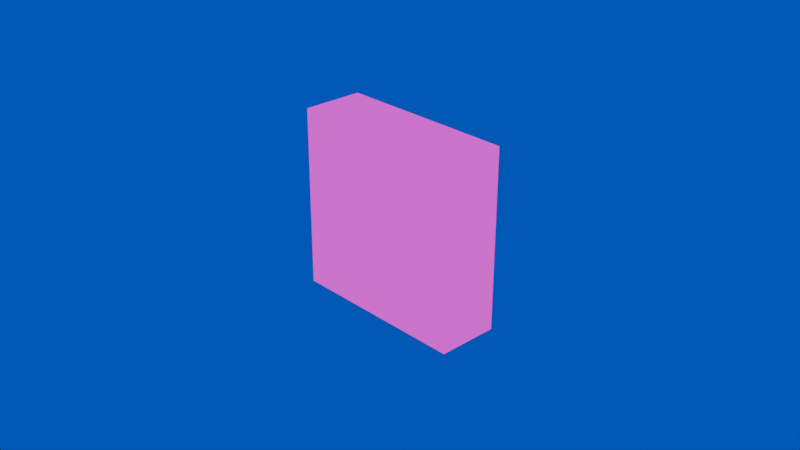 # Source: diskette-bumps.blend  (saved by Blender 5.0.119; exported with 4.5.12 LTS)
import bpy
from mathutils import Matrix  # noqa: F401  (used for matrix-valued properties, if any)

bpy.ops.wm.read_factory_settings(use_empty=True)
scene = bpy.context.scene
scene.name = 'Scene'

# ---- collections
col_collection = bpy.data.collections.new('Collection'); scene.collection.children.link(col_collection)

# ---- images (referenced by path relative to the original .blend; pixels are not part of the script)
import os
ASSET_DIR = os.environ.get("B2B_ASSET_DIR", "")  # directory of the original .blend (textures are referenced by path, not embedded)
HERE = os.path.dirname(os.path.abspath(__file__))  # packed textures are extracted next to this script under _unpacked/

def load_image(name, relpath, width, height, colorspace="sRGB"):
    """Load a texture the original file referenced (path relative to the .blend, or extracted next to this script)."""
    p = next((c for c in (os.path.join(HERE, relpath), os.path.join(ASSET_DIR, relpath)) if relpath and os.path.exists(c)), "")
    if p:
        img = bpy.data.images.load(p, check_existing=True)
        img.name = name
    else:  # same state as the original file: an image datablock whose file is absent (Cycles renders it pink)
        img = bpy.data.images.new(name, width, height)
        img.source = "FILE"
        img.filepath = "//" + (relpath or name)
    img.colorspace_settings.name = colorspace
    return img
img_diskette_texture_32_png = load_image('diskette-texture-32.png', 'diskette-texture-32.png', 1024, 1024, 'sRGB')

# ---- materials (node trees are filled in below, after node groups)
mat_diskette = bpy.data.materials.new('diskette')
mat_diskette.alpha_threshold = 0.0
mat_diskette.use_backface_culling_lightprobe_volume = False
mat_diskette.roughness = 0.5
mat_diskette.line_color = (0.0, 0.0, 0.0, 1.0)

# ---- material node trees
mat_diskette.use_nodes = True; mat_diskette.node_tree.nodes.clear()
_N = mat_diskette.node_tree.nodes; _L = mat_diskette.node_tree.links
n0 = _N.new('ShaderNodeOutputMaterial'); n0.name = 'Material Output'; n0.location = (610, 110)
n1 = _N.new('ShaderNodeTexImage'); n1.name = 'Image Texture'; n1.location = (-163, 115)
n1.image = img_diskette_texture_32_png
n1.interpolation = 'Closest'
n1.extension = 'MIRROR'
n2 = _N.new('ShaderNodeUVMap'); n2.name = 'UV Map'; n2.location = (-354, -69)
n2.uv_map = 'UVMap'
n3 = _N.new('ShaderNodeRGBCurve'); n3.name = 'RGB Curves'; n3.location = (321, 88)
_c = n3.mapping.curves[3]
while len(_c.points) > 2: _c.points.remove(_c.points[-1])
_c.points[0].location = (0.0, 0.0); _c.points[0].handle_type = 'AUTO'
_c.points[1].location = (0.42045, 0.43125); _c.points[1].handle_type = 'VECTOR'
_p = _c.points.new(0.53864, 0.20938); _p.handle_type = 'VECTOR'
_p = _c.points.new(0.575, 0.96562); _p.handle_type = 'AUTO'
_p = _c.points.new(1.0, 1.0); _p.handle_type = 'AUTO'
n3.mapping.update()
_L.new(n2.outputs[0], n1.inputs[0])
_L.new(n1.outputs[0], n3.inputs[1])
_L.new(n3.outputs[0], n0.inputs[0])
n0.is_active_output = True

# ---- world
world_world = bpy.data.worlds.new('World'); scene.world = world_world
world_world.use_nodes = True; world_world.node_tree.nodes.clear()
_N = world_world.node_tree.nodes; _L = world_world.node_tree.links
n0 = _N.new('ShaderNodeOutputWorld'); n0.name = 'World Output'; n0.location = (200, 100)
n1 = _N.new('ShaderNodeBackground'); n1.name = 'Background'; n1.location = (-200, 100)
n1.inputs[0].default_value = (0.0, 0.05751, 0.5577, 1.0)
_L.new(n1.outputs[0], n0.inputs[0])
n0.is_active_output = True
world_world.color = (0.05088, 0.05088, 0.05088)
world_world.sun_shadow_jitter_overblur = 0.0

# ---- cameras
cam_camera = bpy.data.cameras.new('Camera')
cam_camera.clip_end = 100.0
cam_camera.ortho_scale = 7.314

# ---- lights
light_light = bpy.data.lights.new('Light', 'POINT')
light_light.energy = 1000.0
light_light.shadow_soft_size = 0.1

# ---- meshes
me_cube = bpy.data.meshes.new('Cube')
me_cube.from_pydata([(-1.003, -1.0, -0.9973), (-0.9973, -1.0, 1.003), (0.9973, -1.0, -1.003), (1.003, -1.0, 0.9973), (-0.9973, 1.0, 1.003), (1.003, 1.0, 0.9973), (-1.003, 1.0, -0.9973), (0.9973, 1.0, -1.003), (-1.0, 1.0, 0.002687), (1.0, -1.0, -0.002687), (-1.0, -1.0, 0.002687), (1.0, 1.0, -0.002687), (0.9987, -1.0, -0.5027), (-1.001, 1.0, -0.4973), (-1.001, -1.0, -0.4973), (0.9987, 1.0, -0.5027), (0.998, -1.0, -0.7527), (-1.002, 1.0, -0.7473), (-1.002, -1.0, -0.7473), (0.998, 1.0, -0.7527), (-1.001, 1.0, -0.2473), (-1.001, -1.0, -0.2473), (0.9993, 1.0, -0.2527), (0.9993, -1.0, -0.2527), (0.999, -1.0, -0.3777), (-1.001, 1.0, -0.3723), (-1.001, -1.0, -0.3723), (0.999, 1.0, -0.3777), (0.002687, 1.0, 1.0), (-0.002687, -1.209, -1.0), (0.002687, -1.0, 1.0), (-0.002687, 1.0, -1.0), (0.0, -1.209, 0.0), (-0.001344, -1.209, -0.5), (-0.002015, -1.209, -0.75), (-0.0006717, -1.0, -0.25), (-0.001008, -1.209, -0.375), (-0.4973, -1.0, 1.001), (-0.5027, 1.0, -0.9987), (-0.4973, 1.0, 1.001), (-0.5027, -1.209, -0.9987), (-0.5, -1.0, 0.001344), (-0.5013, -1.209, -0.4987), (-0.502, -1.209, -0.7487), (-0.5007, -1.0, -0.2487), (-0.501, -1.209, -0.3737), (0.5027, 1.0, 0.9987), (0.4973, -1.209, -1.001), (0.5, -1.0, -0.001344), (0.4987, -1.209, -0.5013), (0.498, -1.209, -0.7513), (0.4993, -1.0, -0.2513), (0.499, -1.209, -0.3763), (0.5027, -1.0, 0.9987), (0.4973, 1.0, -1.001), (0.2527, -1.0, 0.9993), (0.2473, 1.0, -1.001), (0.2527, 1.0, 0.9993), (0.2473, -1.209, -1.001), (0.25, -1.209, -0.0006718), (0.2487, -1.209, -0.5007), (0.248, -1.209, -0.7507), (0.2493, -1.0, -0.2507), (0.249, -1.209, -0.3757), (-0.2473, 1.0, 1.001), (-0.2527, -1.0, -0.9993), (-0.25, -1.209, 0.0006718), (-0.2513, -1.0, -0.4993), (-0.252, -1.0, -0.7493), (-0.2507, -1.0, -0.2493), (-0.251, -1.0, -0.3743), (-0.2473, -1.0, 1.001), (-0.2527, 1.0, -0.9993), (-0.9987, 1.0, 0.5027), (-0.9987, -1.0, 0.5027), (1.001, 1.0, 0.4973), (1.001, -1.0, 0.4973), (0.001344, -1.0, 0.5), (-0.4987, -1.0, 0.5013), (0.5013, -1.0, 0.4987), (0.2513, -1.0, 0.4993), (-0.2487, -1.0, 0.5007), (1.001, -1.0, 0.2473), (-0.9993, 1.0, 0.2527), (-0.9993, -1.0, 0.2527), (1.001, 1.0, 0.2473), (0.0006718, -1.209, 0.25), (-0.4993, -1.0, 0.2513), (0.5007, -1.0, 0.2487), (0.2507, -1.209, 0.2493), (-0.2493, -1.209, 0.2507), (-0.999, 1.0, 0.3777), (-0.999, -1.0, 0.3777), (1.001, 1.0, 0.3723), (0.001008, -1.0, 0.375), (-0.499, -1.0, 0.3763), (0.501, -1.0, 0.3737), (0.251, -1.0, 0.3743), (-0.249, -1.0, 0.3757), (1.001, -1.0, 0.3723), (1.0, -1.0, 0.1223), (-0.9997, 1.0, 0.1277), (-0.9997, -1.0, 0.1277), (1.0, 1.0, 0.1223), (0.0003359, -1.209, 0.125), (-0.4997, -1.0, 0.1263), (0.5003, -1.0, 0.1237), (0.2503, -1.209, 0.1243), (-0.2497, -1.209, 0.1257), (-1.0, 1.0, -0.1223), (-1.0, -1.0, -0.1223), (0.9997, 1.0, -0.1277), (0.9997, -1.0, -0.1277), (-0.0003359, -1.209, -0.125), (-0.5003, -1.0, -0.1237), (0.4997, -1.0, -0.1263), (0.2497, -1.209, -0.1257), (-0.2503, -1.209, -0.1243), (0.9995, -1.0, -0.1902), (-1.001, 1.0, -0.1848), (-1.001, -1.0, -0.1848), (0.9995, 1.0, -0.1902), (-0.0005038, -1.209, -0.1875), (-0.5005, -1.0, -0.1862), (0.4995, -1.0, -0.1888), (0.2495, -1.209, -0.1882), (-0.2505, -1.209, -0.1868), (0.3777, 1.0, 0.999), (0.3723, -1.209, -1.001), (0.375, -1.0, -0.001008), (0.3737, -1.209, -0.501), (0.373, -1.209, -0.751), (0.3743, -1.0, -0.251), (0.374, -1.209, -0.376), (0.3777, -1.0, 0.999), (0.3723, 1.0, -1.001), (0.3763, -1.0, 0.499), (0.3757, -1.0, 0.249), (0.376, -1.0, 0.374), (0.3753, -1.0, 0.124), (0.3747, -1.0, -0.126), (0.3745, -1.0, -0.1885), (-0.3723, -1.0, 1.001), (-0.3777, 1.0, -0.999), (-0.3723, 1.0, 1.001), (-0.3777, -1.209, -0.999), (-0.375, -1.0, 0.001008), (-0.3763, -1.209, -0.499), (-0.377, -1.209, -0.749), (-0.3757, -1.0, -0.249), (-0.376, -1.209, -0.374), (-0.3737, -1.0, 0.501), (-0.3743, -1.0, 0.251), (-0.374, -1.0, 0.376), (-0.3747, -1.0, 0.126), (-0.3753, -1.0, -0.124), (-0.3755, -1.0, -0.1865)], [], [(54, 7, 2, 47), (50, 47, 2, 16), (16, 2, 7, 19), (39, 4, 1, 37), (17, 6, 0, 18), (101, 8, 10, 102), (100, 9, 11, 103), (106, 48, 9, 100), (25, 13, 14, 26), (24, 12, 15, 27), (52, 49, 12, 24), (13, 17, 18, 14), (12, 16, 19, 15), (49, 50, 16, 12), (124, 51, 23, 118), (118, 23, 22, 121), (119, 20, 21, 120), (51, 52, 24, 23), (23, 24, 27, 22), (20, 25, 26, 21), (69, 70, 36, 35), (126, 69, 35, 122), (67, 68, 34, 33), (70, 67, 33, 36), (108, 66, 32, 104), (57, 28, 30, 55), (68, 65, 29, 34), (72, 31, 29, 65), (6, 38, 40, 0), (18, 0, 40, 43), (102, 10, 41, 105), (26, 14, 42, 45), (14, 18, 43, 42), (120, 21, 44, 123), (21, 26, 45, 44), (144, 64, 28, 57, 127, 46, 5, 75, 93, 85, 103, 11, 111, 121, 22, 27, 15, 19, 7, 54, 135, 56, 31, 72, 143, 38, 6, 17, 13, 25, 20, 119, 109, 8, 101, 83, 91, 73, 4, 39), (144, 39, 37, 142), (5, 46, 53, 3), (132, 133, 52, 51), (141, 132, 51, 124), (130, 131, 50, 49), (133, 130, 49, 52), (139, 129, 48, 106), (131, 128, 47, 50), (135, 54, 47, 128), (31, 56, 58, 29), (34, 29, 58, 61), (104, 32, 59, 107), (36, 33, 60, 63), (33, 34, 61, 60), (122, 35, 62, 125), (35, 36, 63, 62), (127, 57, 55, 134), (28, 64, 71, 30), (143, 72, 65, 145), (148, 145, 65, 68), (154, 146, 66, 108), (150, 147, 67, 70), (147, 148, 68, 67), (156, 149, 69, 126), (149, 150, 70, 69), (142, 151, 81, 71), (30, 77, 80, 55), (134, 136, 79, 53), (1, 74, 78, 37), (71, 81, 77, 30), (53, 79, 76, 3), (3, 76, 75, 5), (4, 73, 74, 1), (153, 152, 90, 98), (94, 86, 89, 97), (138, 137, 88, 96), (92, 84, 87, 95), (98, 90, 86, 94), (96, 88, 82, 99), (99, 82, 85, 93), (91, 83, 84, 92), (73, 91, 92, 74), (76, 99, 93, 75), (79, 96, 99, 76), (81, 98, 94, 77), (74, 92, 95, 78), (136, 138, 96, 79), (77, 94, 97, 80), (151, 153, 98, 81), (152, 154, 108, 90), (86, 104, 107, 89), (137, 139, 106, 88), (84, 102, 105, 87), (90, 108, 104, 86), (88, 106, 100, 82), (82, 100, 103, 85), (83, 101, 102, 84), (146, 155, 117, 66), (32, 113, 116, 59), (129, 140, 115, 48), (10, 110, 114, 41), (66, 117, 113, 32), (8, 109, 110, 10), (9, 112, 111, 11), (48, 115, 112, 9), (155, 156, 126, 117), (113, 122, 125, 116), (140, 141, 124, 115), (110, 120, 123, 114), (117, 126, 122, 113), (109, 119, 120, 110), (112, 118, 121, 111), (115, 124, 118, 112), (116, 125, 141, 140), (59, 116, 140, 129), (89, 107, 139, 137), (80, 97, 138, 136), (97, 89, 137, 138), (55, 80, 136, 134), (46, 127, 134, 53), (56, 135, 128, 58), (61, 58, 128, 131), (107, 59, 129, 139), (63, 60, 130, 133), (60, 61, 131, 130), (125, 62, 132, 141), (62, 63, 133, 132), (114, 123, 156, 155), (41, 114, 155, 146), (87, 105, 154, 152), (78, 95, 153, 151), (95, 87, 152, 153), (37, 78, 151, 142), (44, 45, 150, 149), (123, 44, 149, 156), (42, 43, 148, 147), (45, 42, 147, 150), (105, 41, 146, 154), (43, 40, 145, 148), (38, 143, 145, 40), (64, 144, 142, 71)])
_uv = me_cube.uv_layers.new(name='UVMap')
_uv.uv.foreach_set('vector', [0.3026, 0.9954, 0.0663, 0.9954, 0.0663, 0.9704, 0.3026, 0.9704, 0.7443, 0.8704, 0.7443, 0.9939, 0.9917, 0.9939, 0.9917, 0.8704, 0.04803, 0.6393, 0.006415, 0.6393, 0.006415, 0.3064, 0.04803, 0.3064, 0.5864, 0.0001998, 0.6696, 0.0001997, 0.6696, 0.3331, 0.5864, 0.3331, 0.9615, 0.3081, 1.003, 0.3081, 1.003, 0.6411, 0.9615, 0.6411, 0.8158, 0.3081, 0.8366, 0.3081, 0.8366, 0.6411, 0.8158, 0.6411, 0.1937, 0.6393, 0.1729, 0.6393, 0.1729, 0.3064, 0.1937, 0.3064, 0.7443, 0.4383, 0.7443, 0.5, 0.9917, 0.5, 0.9917, 0.4383, 0.8991, 0.3081, 0.9199, 0.3081, 0.9199, 0.6411, 0.8991, 0.6411, 0.1105, 0.6393, 0.08965, 0.6393, 0.08965, 0.3064, 0.1105, 0.3064, 0.7443, 0.6852, 0.7443, 0.747, 0.9917, 0.747, 0.9917, 0.6852, 0.9199, 0.3081, 0.9615, 0.3081, 0.9615, 0.6411, 0.9199, 0.6411, 0.08965, 0.6393, 0.04803, 0.6393, 0.04803, 0.3064, 0.08965, 0.3064, 0.7443, 0.747, 0.7443, 0.8704, 0.9917, 0.8704, 0.9917, 0.747, 0.7443, 0.5926, 0.7443, 0.6235, 0.9917, 0.6235, 0.9917, 0.5926, 0.1417, 0.6393, 0.1313, 0.6393, 0.1313, 0.3064, 0.1417, 0.3064, 0.8679, 0.3081, 0.8783, 0.3081, 0.8783, 0.6411, 0.8679, 0.6411, 0.7443, 0.6235, 0.7443, 0.6852, 0.9917, 0.6852, 0.9917, 0.6235, 0.1313, 0.6393, 0.1105, 0.6393, 0.1105, 0.3064, 0.1313, 0.3064, 0.8783, 0.3081, 0.8991, 0.3081, 0.8991, 0.6411, 0.8783, 0.6411, 0.3733, 0.6235, 0.3733, 0.6852, 0.497, 0.6852, 0.497, 0.6235, 0.3733, 0.5926, 0.3733, 0.6235, 0.497, 0.6235, 0.497, 0.5926, 0.3733, 0.747, 0.3733, 0.8704, 0.497, 0.8704, 0.497, 0.747, 0.3733, 0.6852, 0.3733, 0.747, 0.497, 0.747, 0.497, 0.6852, 0.3733, 0.4383, 0.3733, 0.5, 0.497, 0.5, 0.497, 0.4383, 0.4616, 0.0001998, 0.5032, 0.0001998, 0.5032, 0.3331, 0.4616, 0.3331, 0.3733, 0.8704, 0.3733, 0.9939, 0.497, 0.9939, 0.497, 0.8704, 0.6571, 0.9954, 0.539, 0.9954, 0.539, 0.9704, 0.6571, 0.9704, 1.012, 0.9954, 0.7753, 0.9954, 0.7753, 0.9704, 1.012, 0.9704, 0.002228, 0.8704, 0.002228, 0.9939, 0.2496, 0.9939, 0.2496, 0.8704, 0.002228, 0.4383, 0.002228, 0.5, 0.2496, 0.5, 0.2496, 0.4383, 0.002228, 0.6852, 0.002228, 0.747, 0.2496, 0.747, 0.2496, 0.6852, 0.002228, 0.747, 0.002228, 0.8704, 0.2496, 0.8704, 0.2496, 0.747, 0.002228, 0.5926, 0.002228, 0.6235, 0.2496, 0.6235, 0.2496, 0.5926, 0.002228, 0.6235, 0.002228, 0.6852, 0.2496, 0.6852, 0.2496, 0.6235, 0.771, 0.07698, 0.785, 0.07698, 0.8132, 0.07698, 0.8414, 0.07698, 0.8555, 0.07698, 0.8696, 0.07698, 0.926, 0.07698, 0.926, 0.1353, 0.926, 0.1499, 0.926, 0.1645, 0.926, 0.179, 0.926, 0.1936, 0.926, 0.2082, 0.926, 0.2155, 0.926, 0.2228, 0.926, 0.2373, 0.926, 0.2519, 0.926, 0.2811, 0.926, 0.3102, 0.8696, 0.3102, 0.8555, 0.3102, 0.8414, 0.3102, 0.8132, 0.3102, 0.785, 0.3102, 0.771, 0.3102, 0.7569, 0.3102, 0.7005, 0.3102, 0.7005, 0.2811, 0.7005, 0.2519, 0.7005, 0.2373, 0.7005, 0.2228, 0.7005, 0.2155, 0.7005, 0.2082, 0.7005, 0.1936, 0.7005, 0.179, 0.7005, 0.1645, 0.7005, 0.1499, 0.7005, 0.1353, 0.7005, 0.07698, 0.7569, 0.07698, 0.5656, 0.0001998, 0.5864, 0.0001998, 0.5864, 0.3331, 0.5656, 0.3331, 0.3367, 0.0001998, 0.4199, 0.0001998, 0.4199, 0.3331, 0.3367, 0.3331, 0.6825, 0.6235, 0.6825, 0.6852, 0.7443, 0.6852, 0.7443, 0.6235, 0.6825, 0.5926, 0.6825, 0.6235, 0.7443, 0.6235, 0.7443, 0.5926, 0.6825, 0.747, 0.6825, 0.8704, 0.7443, 0.8704, 0.7443, 0.747, 0.6825, 0.6852, 0.6825, 0.747, 0.7443, 0.747, 0.7443, 0.6852, 0.6825, 0.4383, 0.6825, 0.5, 0.7443, 0.5, 0.7443, 0.4383, 0.6825, 0.8704, 0.6825, 0.9939, 0.7443, 0.9939, 0.7443, 0.8704, 0.3617, 0.9954, 0.3026, 0.9954, 0.3026, 0.9704, 0.3617, 0.9704, 0.539, 0.9954, 0.4208, 0.9954, 0.4208, 0.9704, 0.539, 0.9704, 0.497, 0.8704, 0.497, 0.9939, 0.6206, 0.9939, 0.6206, 0.8704, 0.497, 0.4383, 0.497, 0.5, 0.6206, 0.5, 0.6206, 0.4383, 0.497, 0.6852, 0.497, 0.747, 0.6206, 0.747, 0.6206, 0.6852, 0.497, 0.747, 0.497, 0.8704, 0.6206, 0.8704, 0.6206, 0.747, 0.497, 0.5926, 0.497, 0.6235, 0.6206, 0.6235, 0.6206, 0.5926, 0.497, 0.6235, 0.497, 0.6852, 0.6206, 0.6852, 0.6206, 0.6235, 0.4408, 0.0001998, 0.4616, 0.0001998, 0.4616, 0.3331, 0.4408, 0.3331, 0.5032, 0.0001998, 0.5448, 0.0001998, 0.5448, 0.3331, 0.5032, 0.3331, 0.7162, 0.9954, 0.6571, 0.9954, 0.6571, 0.9704, 0.7162, 0.9704, 0.3114, 0.8704, 0.3114, 0.9939, 0.3733, 0.9939, 0.3733, 0.8704, 0.3114, 0.4383, 0.3114, 0.5, 0.3733, 0.5, 0.3733, 0.4383, 0.3114, 0.6852, 0.3114, 0.747, 0.3733, 0.747, 0.3733, 0.6852, 0.3114, 0.747, 0.3114, 0.8704, 0.3733, 0.8704, 0.3733, 0.747, 0.3114, 0.5926, 0.3114, 0.6235, 0.3733, 0.6235, 0.3733, 0.5926, 0.3114, 0.6235, 0.3114, 0.6852, 0.3733, 0.6852, 0.3733, 0.6235, 0.3114, 0.006099, 0.3114, 0.253, 0.3733, 0.253, 0.3733, 0.006099, 0.497, 0.006099, 0.497, 0.253, 0.6206, 0.253, 0.6206, 0.006099, 0.6825, 0.006099, 0.6825, 0.253, 0.7443, 0.253, 0.7443, 0.006099, 0.002228, 0.006099, 0.002228, 0.253, 0.2496, 0.253, 0.2496, 0.006099, 0.3733, 0.006099, 0.3733, 0.253, 0.497, 0.253, 0.497, 0.006099, 0.7443, 0.006099, 0.7443, 0.253, 0.9917, 0.253, 0.9917, 0.006099, 0.3393, 0.6393, 0.2561, 0.6393, 0.2561, 0.3064, 0.3393, 0.3064, 0.6702, 0.3081, 0.7534, 0.3081, 0.7534, 0.6411, 0.6702, 0.6411, 0.3114, 0.3148, 0.3114, 0.3765, 0.3733, 0.3765, 0.3733, 0.3148, 0.497, 0.3148, 0.497, 0.3765, 0.6206, 0.3765, 0.6206, 0.3148, 0.6825, 0.3148, 0.6825, 0.3765, 0.7443, 0.3765, 0.7443, 0.3148, 0.002228, 0.3148, 0.002228, 0.3765, 0.2496, 0.3765, 0.2496, 0.3148, 0.3733, 0.3148, 0.3733, 0.3765, 0.497, 0.3765, 0.497, 0.3148, 0.7443, 0.3148, 0.7443, 0.3765, 0.9917, 0.3765, 0.9917, 0.3148, 0.2353, 0.6393, 0.2145, 0.6393, 0.2145, 0.3064, 0.2353, 0.3064, 0.7742, 0.3081, 0.795, 0.3081, 0.795, 0.6411, 0.7742, 0.6411, 0.7534, 0.3081, 0.7742, 0.3081, 0.7742, 0.6411, 0.7534, 0.6411, 0.2561, 0.6393, 0.2353, 0.6393, 0.2353, 0.3064, 0.2561, 0.3064, 0.7443, 0.253, 0.7443, 0.3148, 0.9917, 0.3148, 0.9917, 0.253, 0.3733, 0.253, 0.3733, 0.3148, 0.497, 0.3148, 0.497, 0.253, 0.002228, 0.253, 0.002228, 0.3148, 0.2496, 0.3148, 0.2496, 0.253, 0.6825, 0.253, 0.6825, 0.3148, 0.7443, 0.3148, 0.7443, 0.253, 0.497, 0.253, 0.497, 0.3148, 0.6206, 0.3148, 0.6206, 0.253, 0.3114, 0.253, 0.3114, 0.3148, 0.3733, 0.3148, 0.3733, 0.253, 0.3114, 0.3765, 0.3114, 0.4383, 0.3733, 0.4383, 0.3733, 0.3765, 0.497, 0.3765, 0.497, 0.4383, 0.6206, 0.4383, 0.6206, 0.3765, 0.6825, 0.3765, 0.6825, 0.4383, 0.7443, 0.4383, 0.7443, 0.3765, 0.002228, 0.3765, 0.002228, 0.4383, 0.2496, 0.4383, 0.2496, 0.3765, 0.3733, 0.3765, 0.3733, 0.4383, 0.497, 0.4383, 0.497, 0.3765, 0.7443, 0.3765, 0.7443, 0.4383, 0.9917, 0.4383, 0.9917, 0.3765, 0.2145, 0.6393, 0.1937, 0.6393, 0.1937, 0.3064, 0.2145, 0.3064, 0.795, 0.3081, 0.8158, 0.3081, 0.8158, 0.6411, 0.795, 0.6411, 0.3114, 0.5, 0.3114, 0.5617, 0.3733, 0.5617, 0.3733, 0.5, 0.497, 0.5, 0.497, 0.5617, 0.6206, 0.5617, 0.6206, 0.5, 0.6825, 0.5, 0.6825, 0.5617, 0.7443, 0.5617, 0.7443, 0.5, 0.002228, 0.5, 0.002228, 0.5617, 0.2496, 0.5617, 0.2496, 0.5, 0.3733, 0.5, 0.3733, 0.5617, 0.497, 0.5617, 0.497, 0.5, 0.8366, 0.3081, 0.8575, 0.3081, 0.8575, 0.6411, 0.8366, 0.6411, 0.1729, 0.6393, 0.1521, 0.6393, 0.1521, 0.3064, 0.1729, 0.3064, 0.7443, 0.5, 0.7443, 0.5617, 0.9917, 0.5617, 0.9917, 0.5, 0.3114, 0.5617, 0.3114, 0.5926, 0.3733, 0.5926, 0.3733, 0.5617, 0.497, 0.5617, 0.497, 0.5926, 0.6206, 0.5926, 0.6206, 0.5617, 0.6825, 0.5617, 0.6825, 0.5926, 0.7443, 0.5926, 0.7443, 0.5617, 0.002228, 0.5617, 0.002228, 0.5926, 0.2496, 0.5926, 0.2496, 0.5617, 0.3733, 0.5617, 0.3733, 0.5926, 0.497, 0.5926, 0.497, 0.5617, 0.8575, 0.3081, 0.8679, 0.3081, 0.8679, 0.6411, 0.8575, 0.6411, 0.1521, 0.6393, 0.1417, 0.6393, 0.1417, 0.3064, 0.1521, 0.3064, 0.7443, 0.5617, 0.7443, 0.5926, 0.9917, 0.5926, 0.9917, 0.5617, 0.6206, 0.5617, 0.6206, 0.5926, 0.6825, 0.5926, 0.6825, 0.5617, 0.6206, 0.5, 0.6206, 0.5617, 0.6825, 0.5617, 0.6825, 0.5, 0.6206, 0.3765, 0.6206, 0.4383, 0.6825, 0.4383, 0.6825, 0.3765, 0.6206, 0.253, 0.6206, 0.3148, 0.6825, 0.3148, 0.6825, 0.253, 0.6206, 0.3148, 0.6206, 0.3765, 0.6825, 0.3765, 0.6825, 0.3148, 0.6206, 0.006099, 0.6206, 0.253, 0.6825, 0.253, 0.6825, 0.006099, 0.4199, 0.0001998, 0.4408, 0.0001998, 0.4408, 0.3331, 0.4199, 0.3331, 0.4208, 0.9954, 0.3617, 0.9954, 0.3617, 0.9704, 0.4208, 0.9704, 0.6206, 0.8704, 0.6206, 0.9939, 0.6825, 0.9939, 0.6825, 0.8704, 0.6206, 0.4383, 0.6206, 0.5, 0.6825, 0.5, 0.6825, 0.4383, 0.6206, 0.6852, 0.6206, 0.747, 0.6825, 0.747, 0.6825, 0.6852, 0.6206, 0.747, 0.6206, 0.8704, 0.6825, 0.8704, 0.6825, 0.747, 0.6206, 0.5926, 0.6206, 0.6235, 0.6825, 0.6235, 0.6825, 0.5926, 0.6206, 0.6235, 0.6206, 0.6852, 0.6825, 0.6852, 0.6825, 0.6235, 0.2496, 0.5617, 0.2496, 0.5926, 0.3114, 0.5926, 0.3114, 0.5617, 0.2496, 0.5, 0.2496, 0.5617, 0.3114, 0.5617, 0.3114, 0.5, 0.2496, 0.3765, 0.2496, 0.4383, 0.3114, 0.4383, 0.3114, 0.3765, 0.2496, 0.253, 0.2496, 0.3148, 0.3114, 0.3148, 0.3114, 0.253, 0.2496, 0.3148, 0.2496, 0.3765, 0.3114, 0.3765, 0.3114, 0.3148, 0.2496, 0.006099, 0.2496, 0.253, 0.3114, 0.253, 0.3114, 0.006099, 0.2496, 0.6235, 0.2496, 0.6852, 0.3114, 0.6852, 0.3114, 0.6235, 0.2496, 0.5926, 0.2496, 0.6235, 0.3114, 0.6235, 0.3114, 0.5926, 0.2496, 0.747, 0.2496, 0.8704, 0.3114, 0.8704, 0.3114, 0.747, 0.2496, 0.6852, 0.2496, 0.747, 0.3114, 0.747, 0.3114, 0.6852, 0.2496, 0.4383, 0.2496, 0.5, 0.3114, 0.5, 0.3114, 0.4383, 0.2496, 0.8704, 0.2496, 0.9939, 0.3114, 0.9939, 0.3114, 0.8704, 0.7753, 0.9954, 0.7162, 0.9954, 0.7162, 0.9704, 0.7753, 0.9704, 0.5448, 0.0001998, 0.5656, 0.0001998, 0.5656, 0.3331, 0.5448, 0.3331])
_ca = me_cube.color_attributes.new('Color', 'FLOAT_COLOR', 'POINT')
_ca.data.foreach_set('color', [0.0, 0.1272, 0.4869, 1.0, 0.0, 0.1272, 0.4869, 1.0, 0.0, 0.1272, 0.4869, 1.0, 0.0, 0.1272, 0.4869, 1.0, 0.0, 0.1272, 0.4869, 1.0, 0.0, 0.1272, 0.4869, 1.0, 0.0, 0.1272, 0.4869, 1.0, 0.0, 0.1272, 0.4869, 1.0, 0.0, 0.1272, 0.4869, 1.0, 0.0, 0.1272, 0.4869, 1.0, 0.0, 0.1272, 0.4869, 1.0, 0.0, 0.1272, 0.4869, 1.0, 0.0, 0.1272, 0.4869, 1.0, 0.0, 0.1272, 0.4869, 1.0, 0.0, 0.1272, 0.4869, 1.0, 0.0, 0.1272, 0.4869, 1.0, 0.0, 0.1272, 0.4869, 1.0, 0.0, 0.1272, 0.4869, 1.0, 0.0, 0.1272, 0.4869, 1.0, 0.0, 0.1272, 0.4869, 1.0, 0.0, 0.1272, 0.4869, 1.0, 0.0, 0.1272, 0.4869, 1.0, 0.0, 0.1272, 0.4869, 1.0, 0.0, 0.1272, 0.4869, 1.0, 0.0, 0.1272, 0.4869, 1.0, 0.0, 0.1272, 0.4869, 1.0, 0.0, 0.1272, 0.4869, 1.0, 0.0, 0.1272, 0.4869, 1.0, 0.0, 0.1272, 0.4869, 1.0, 0.0, 0.1272, 0.4869, 1.0, 0.0, 0.1272, 0.4869, 1.0, 0.0, 0.1272, 0.4869, 1.0, 0.0, 0.1272, 0.4869, 1.0, 0.0, 0.1272, 0.4869, 1.0, 0.0, 0.1272, 0.4869, 1.0, 0.0, 0.1272, 0.4869, 1.0, 0.0, 0.1272, 0.4869, 1.0, 0.0, 0.1272, 0.4869, 1.0, 0.0, 0.1272, 0.4869, 1.0, 0.0, 0.1272, 0.4869, 1.0, 0.0, 0.1272, 0.4869, 1.0, 0.0, 0.1272, 0.4869, 1.0, 0.0, 0.1272, 0.4869, 1.0, 0.0, 0.1272, 0.4869, 1.0, 0.0, 0.1272, 0.4869, 1.0, 0.0, 0.1272, 0.4869, 1.0, 0.0, 0.1272, 0.4869, 1.0, 0.0, 0.1272, 0.4869, 1.0, 0.0, 0.1272, 0.4869, 1.0, 0.0, 0.1272, 0.4869, 1.0, 0.0, 0.1272, 0.4869, 1.0, 0.0, 0.1272, 0.4869, 1.0, 0.0, 0.1272, 0.4869, 1.0, 0.0, 0.1272, 0.4869, 1.0, 0.0, 0.1272, 0.4869, 1.0, 0.0, 0.1272, 0.4869, 1.0, 0.0, 0.1272, 0.4869, 1.0, 0.0, 0.1272, 0.4869, 1.0, 0.0, 0.1272, 0.4869, 1.0, 0.0, 0.1272, 0.4869, 1.0, 0.0, 0.1272, 0.4869, 1.0, 0.0, 0.1272, 0.4869, 1.0, 0.0, 0.1272, 0.4869, 1.0, 0.0, 0.1272, 0.4869, 1.0, 0.0, 0.1272, 0.4869, 1.0, 0.0, 0.1272, 0.4869, 1.0, 0.0, 0.1272, 0.4869, 1.0, 0.0, 0.1272, 0.4869, 1.0, 0.0, 0.1272, 0.4869, 1.0, 0.0, 0.1272, 0.4869, 1.0, 0.0, 0.1272, 0.4869, 1.0, 0.0, 0.1272, 0.4869, 1.0, 0.0, 0.1272, 0.4869, 1.0, 0.0, 0.1272, 0.4869, 1.0, 0.0, 0.1272, 0.4869, 1.0, 0.0, 0.1272, 0.4869, 1.0, 0.0, 0.1272, 0.4869, 1.0, 0.0, 0.1272, 0.4869, 1.0, 0.0, 0.1272, 0.4869, 1.0, 0.0, 0.1272, 0.4869, 1.0, 0.0, 0.1272, 0.4869, 1.0, 0.0, 0.1272, 0.4869, 1.0, 0.0, 0.1272, 0.4869, 1.0, 0.0, 0.1272, 0.4869, 1.0, 0.0, 0.1272, 0.4869, 1.0, 0.0, 0.1272, 0.4869, 1.0, 0.0, 0.1272, 0.4869, 1.0, 0.0, 0.1272, 0.4869, 1.0, 0.0, 0.1272, 0.4869, 1.0, 0.0, 0.1272, 0.4869, 1.0, 0.0, 0.1272, 0.4869, 1.0, 0.0, 0.1272, 0.4869, 1.0, 0.0, 0.1272, 0.4869, 1.0, 0.0, 0.1272, 0.4869, 1.0, 0.0, 0.1272, 0.4869, 1.0, 0.0, 0.1272, 0.4869, 1.0, 0.0, 0.1272, 0.4869, 1.0, 0.0, 0.1272, 0.4869, 1.0, 0.0, 0.1272, 0.4869, 1.0, 0.0, 0.1272, 0.4869, 1.0, 0.0, 0.1272, 0.4869, 1.0, 0.0, 0.1272, 0.4869, 1.0, 0.0, 0.1272, 0.4869, 1.0, 0.0, 0.1272, 0.4869, 1.0, 0.0, 0.1272, 0.4869, 1.0, 0.0, 0.1272, 0.4869, 1.0, 0.0, 0.1272, 0.4869, 1.0, 0.0, 0.1272, 0.4869, 1.0, 0.0, 0.1272, 0.4869, 1.0, 0.0, 0.1272, 0.4869, 1.0, 0.0, 0.1272, 0.4869, 1.0, 0.0, 0.1272, 0.4869, 1.0, 0.0, 0.1272, 0.4869, 1.0, 0.0, 0.1272, 0.4869, 1.0, 0.0, 0.1272, 0.4869, 1.0, 0.0, 0.1272, 0.4869, 1.0, 0.0, 0.1272, 0.4869, 1.0, 0.0, 0.1272, 0.4869, 1.0, 0.0, 0.1272, 0.4869, 1.0, 0.0, 0.1272, 0.4869, 1.0, 0.0, 0.1272, 0.4869, 1.0, 0.0, 0.1272, 0.4869, 1.0, 0.0, 0.1272, 0.4869, 1.0, 0.0, 0.1272, 0.4869, 1.0, 0.0, 0.1272, 0.4869, 1.0, 0.0, 0.1272, 0.4869, 1.0, 0.0, 0.1272, 0.4869, 1.0, 0.0, 0.1272, 0.4869, 1.0, 0.0, 0.1272, 0.4869, 1.0, 0.0, 0.1272, 0.4869, 1.0, 0.0, 0.1272, 0.4869, 1.0, 0.0, 0.1272, 0.4869, 1.0, 0.0, 0.1272, 0.4869, 1.0, 0.0, 0.1272, 0.4869, 1.0, 0.0, 0.1272, 0.4869, 1.0, 0.0, 0.1272, 0.4869, 1.0, 0.0, 0.1272, 0.4869, 1.0, 0.0, 0.1272, 0.4869, 1.0, 0.0, 0.1272, 0.4869, 1.0, 0.0, 0.1272, 0.4869, 1.0, 0.0, 0.1272, 0.4869, 1.0, 0.0, 0.1272, 0.4869, 1.0, 0.0, 0.1272, 0.4869, 1.0, 0.0, 0.1272, 0.4869, 1.0, 0.0, 0.1272, 0.4869, 1.0, 0.0, 0.1272, 0.4869, 1.0, 0.0, 0.1272, 0.4869, 1.0, 0.0, 0.1272, 0.4869, 1.0, 0.0, 0.1272, 0.4869, 1.0, 0.0, 0.1272, 0.4869, 1.0, 0.0, 0.1272, 0.4869, 1.0, 0.0, 0.1272, 0.4869, 1.0, 0.0, 0.1272, 0.4869, 1.0, 0.0, 0.1272, 0.4869, 1.0, 0.0, 0.1272, 0.4869, 1.0, 0.0, 0.1272, 0.4869, 1.0, 0.0, 0.1272, 0.4869, 1.0])
me_cube.materials.append(mat_diskette)
me_cube.use_mirror_vertex_groups = False
me_cube.auto_texspace = False
me_cube.update()

# ---- objects
ob_cube = bpy.data.objects.new('Cube', me_cube)
ob_light = bpy.data.objects.new('Light', light_light)
ob_camera = bpy.data.objects.new('Camera', cam_camera)

# ---- transforms, parenting, visibility, modifiers, constraints
ob_cube.location = (0.0, 0.0, 0.0)
ob_cube.rotation_euler = (-0.0, 3.142, -0.0)
ob_cube.scale = (1.0, 0.34, 1.0)
ob_cube.lock_rotations_4d = False
ob_cube.empty_display_type = 'ARROWS'
ob_cube.show_texture_space = True
ob_cube.lineart.crease_threshold = 0.0
ob_light.location = (4.076, 1.005, 5.904)
ob_light.rotation_euler = (0.6503, 0.05522, 1.866)
ob_light.lock_rotations_4d = False
ob_light.empty_display_type = 'ARROWS'
ob_light.color = (0.0, 0.0, 0.0, 0.0)
ob_light.lineart.crease_threshold = 0.0
ob_camera.location = (7.359, -6.926, 4.958)
ob_camera.rotation_euler = (1.109, 0.0, 0.8149)
ob_camera.lock_rotations_4d = False
ob_camera.empty_display_type = 'ARROWS'
ob_camera.color = (0.0, 0.0, 0.0, 0.0)
ob_camera.display_type = 'WIRE'
ob_camera.lineart.crease_threshold = 0.0

# ---- collection membership
col_collection.objects.link(ob_cube)
col_collection.objects.link(ob_light)
col_collection.objects.link(ob_camera)

# ---- scene / render settings (as saved in the file)
scene.camera = ob_camera
scene.frame_start = 1; scene.frame_end = 250; scene.frame_set(1)
scene.render.engine = 'BLENDER_EEVEE_NEXT'
scene.render.bake_bias = 0.0
scene.render.bake_samples = 0
scene.cycles.sampling_pattern = 'TABULATED_SOBOL'
scene.eevee.use_volume_custom_range = False
bpy.context.view_layer.update()
